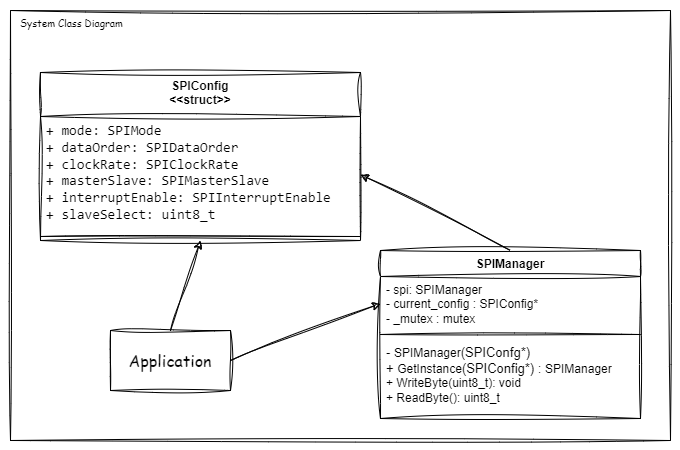

The diagram above was exported from draw.io. Its source (the exported page's mxGraphModel, read from the mxfile embedded in the PNG):
<mxGraphModel dx="2589" dy="486" grid="1" gridSize="10" guides="1" tooltips="1" connect="1" arrows="1" fold="1" page="1" pageScale="1" pageWidth="850" pageHeight="1100" math="0" shadow="0">
  <root>
    <mxCell id="0" />
    <mxCell id="1" parent="0" />
    <mxCell id="2" value="&lt;font face=&quot;Comic Sans MS&quot; style=&quot;font-size: 10px;&quot;&gt;System Class Diagram&lt;/font&gt;" style="rounded=0;whiteSpace=wrap;html=1;verticalAlign=top;align=left;spacingLeft=8;fontSize=10;sketch=1;curveFitting=1;jiggle=2;" vertex="1" parent="1">
      <mxGeometry x="180" y="50" width="660" height="430" as="geometry" />
    </mxCell>
    <mxCell id="3" value="SPIManager" style="swimlane;fontStyle=1;align=center;verticalAlign=top;childLayout=stackLayout;horizontal=1;startSize=26;horizontalStack=0;resizeParent=1;resizeParentMax=0;resizeLast=0;collapsible=1;marginBottom=0;whiteSpace=wrap;html=1;swimlaneLine=1;fillColor=none;sketch=1;curveFitting=1;jiggle=2;" vertex="1" parent="1">
      <mxGeometry x="550" y="290" width="260" height="168" as="geometry">
        <mxRectangle x="305" y="150" width="80" height="30" as="alternateBounds" />
      </mxGeometry>
    </mxCell>
    <mxCell id="4" value="- spi:&amp;nbsp;&lt;span style=&quot;text-align: center;&quot;&gt;SPIManager&lt;/span&gt;&lt;div&gt;&lt;span style=&quot;text-align: center;&quot;&gt;- current_config : SPIConfig*&amp;nbsp;&lt;/span&gt;&lt;/div&gt;&lt;div&gt;&lt;span style=&quot;text-align: center;&quot;&gt;- _mutex : mutex&lt;/span&gt;&lt;/div&gt;" style="text;align=left;verticalAlign=top;spacingLeft=4;spacingRight=4;overflow=hidden;rotatable=0;points=[[0,0.5],[1,0.5]];portConstraint=eastwest;whiteSpace=wrap;html=1;sketch=1;curveFitting=1;jiggle=2;" vertex="1" parent="3">
      <mxGeometry y="26" width="260" height="54" as="geometry" />
    </mxCell>
    <mxCell id="5" value="" style="line;strokeWidth=1;align=left;verticalAlign=middle;spacingTop=-1;spacingLeft=3;spacingRight=3;rotatable=0;labelPosition=right;points=[];portConstraint=eastwest;sketch=1;curveFitting=1;jiggle=2;" vertex="1" parent="3">
      <mxGeometry y="80" width="260" height="8" as="geometry" />
    </mxCell>
    <mxCell id="6" value="&lt;div&gt;&lt;span style=&quot;background-color: initial;&quot;&gt;&lt;font style=&quot;font-size: 13px;&quot;&gt;-&amp;nbsp;&lt;/font&gt;&lt;/span&gt;&lt;span style=&quot;text-align: center;&quot;&gt;SPIManager&lt;/span&gt;&lt;span style=&quot;background-color: initial;&quot;&gt;&lt;font style=&quot;font-size: 13px;&quot;&gt;(SPIConfg*)&amp;nbsp;&lt;/font&gt;&lt;/span&gt;&lt;/div&gt;&lt;div&gt;&lt;span style=&quot;text-align: center; background-color: initial;&quot;&gt;&lt;font style=&quot;font-size: 13px;&quot;&gt;+ &lt;/font&gt;GetInstance&lt;/span&gt;&lt;span style=&quot;text-align: center; background-color: initial;&quot;&gt;&lt;font style=&quot;font-size: 13px;&quot;&gt;(SPIConfig*) :&amp;nbsp;&lt;/font&gt;&lt;/span&gt;&lt;span style=&quot;text-align: center; background-color: initial;&quot;&gt;SPIManager&lt;/span&gt;&lt;/div&gt;&lt;div&gt;+ WriteByte(uint8_t): void&lt;/div&gt;&lt;div&gt;+ ReadByte(): uint8_t&amp;nbsp;&lt;/div&gt;" style="text;align=left;verticalAlign=top;spacingLeft=4;spacingRight=4;overflow=hidden;rotatable=0;points=[[0,0.5],[1,0.5]];portConstraint=eastwest;whiteSpace=wrap;html=1;sketch=1;curveFitting=1;jiggle=2;" vertex="1" parent="3">
      <mxGeometry y="88" width="260" height="80" as="geometry" />
    </mxCell>
    <mxCell id="7" value="Application" style="rounded=0;whiteSpace=wrap;html=1;fontFamily=Comic Sans MS;fontSize=16;sketch=1;curveFitting=1;jiggle=2;" vertex="1" parent="1">
      <mxGeometry x="280" y="370" width="120" height="60" as="geometry" />
    </mxCell>
    <mxCell id="8" value="" style="endArrow=classic;html=1;rounded=0;entryX=0;entryY=0.5;entryDx=0;entryDy=0;exitX=1;exitY=0.5;exitDx=0;exitDy=0;sketch=1;curveFitting=1;jiggle=2;" edge="1" source="7" target="4" parent="1">
      <mxGeometry width="50" height="50" relative="1" as="geometry">
        <mxPoint x="330" y="220" as="sourcePoint" />
        <mxPoint x="380" y="170" as="targetPoint" />
      </mxGeometry>
    </mxCell>
    <mxCell id="9" value="SPIConfig&lt;div&gt;&amp;lt;&amp;lt;struct&amp;gt;&amp;gt;&lt;/div&gt;" style="swimlane;fontStyle=1;align=center;verticalAlign=top;childLayout=stackLayout;horizontal=1;startSize=44;horizontalStack=0;resizeParent=1;resizeParentMax=0;resizeLast=0;collapsible=1;marginBottom=0;whiteSpace=wrap;html=1;swimlaneLine=1;fillColor=none;sketch=1;curveFitting=1;jiggle=2;" vertex="1" parent="1">
      <mxGeometry x="210" y="112" width="320" height="168" as="geometry">
        <mxRectangle x="305" y="150" width="80" height="30" as="alternateBounds" />
      </mxGeometry>
    </mxCell>
    <mxCell id="10" value="&lt;div style=&quot;font-family: Consolas, &amp;quot;Courier New&amp;quot;, monospace; font-size: 14px; white-space: pre;&quot;&gt;+ mode: &lt;span style=&quot;background-color: initial;&quot;&gt;SPIMode&lt;/span&gt;&lt;/div&gt;&lt;div style=&quot;font-family: Consolas, &amp;quot;Courier New&amp;quot;, monospace; font-size: 14px; white-space: pre;&quot;&gt;&lt;span style=&quot;background-color: initial;&quot;&gt;+ &lt;/span&gt;dataOrder: &lt;span style=&quot;background-color: initial;&quot;&gt;SPIDataOrder &lt;/span&gt;&lt;/div&gt;&lt;div style=&quot;font-family: Consolas, &amp;quot;Courier New&amp;quot;, monospace; font-size: 14px; white-space: pre;&quot;&gt;&lt;span style=&quot;background-color: initial;&quot;&gt;+ &lt;/span&gt;clockRate: &lt;span style=&quot;background-color: initial;&quot;&gt;SPIClockRate &lt;/span&gt;&lt;/div&gt;&lt;div style=&quot;font-family: Consolas, &amp;quot;Courier New&amp;quot;, monospace; font-size: 14px; white-space: pre;&quot;&gt;&lt;span style=&quot;background-color: initial;&quot;&gt;+ &lt;/span&gt;masterSlave: &lt;span style=&quot;background-color: initial;&quot;&gt;SPIMasterSlave &lt;/span&gt;&lt;/div&gt;&lt;div style=&quot;font-family: Consolas, &amp;quot;Courier New&amp;quot;, monospace; font-size: 14px; white-space: pre;&quot;&gt;&lt;span style=&quot;background-color: initial;&quot;&gt;+ &lt;/span&gt;interruptEnable: &lt;span style=&quot;background-color: initial;&quot;&gt;SPIInterruptEnable &lt;/span&gt;&lt;/div&gt;&lt;div style=&quot;font-family: Consolas, &amp;quot;Courier New&amp;quot;, monospace; font-size: 14px; white-space: pre;&quot;&gt;&lt;span style=&quot;background-color: initial;&quot;&gt;+ &lt;/span&gt;slaveSelect: &lt;span style=&quot;background-color: initial;&quot;&gt;uint8_t &lt;/span&gt;&lt;/div&gt;" style="text;align=left;verticalAlign=top;spacingLeft=4;spacingRight=4;overflow=hidden;rotatable=0;points=[[0,0.5],[1,0.5]];portConstraint=eastwest;whiteSpace=wrap;html=1;sketch=1;curveFitting=1;jiggle=2;" vertex="1" parent="9">
      <mxGeometry y="44" width="320" height="116" as="geometry" />
    </mxCell>
    <mxCell id="11" value="" style="line;strokeWidth=1;align=left;verticalAlign=middle;spacingTop=-1;spacingLeft=3;spacingRight=3;rotatable=0;labelPosition=right;points=[];portConstraint=eastwest;sketch=1;curveFitting=1;jiggle=2;" vertex="1" parent="9">
      <mxGeometry y="160" width="320" height="8" as="geometry" />
    </mxCell>
    <mxCell id="12" value="" style="endArrow=classic;html=1;rounded=0;entryX=0.5;entryY=1;entryDx=0;entryDy=0;exitX=0.5;exitY=0;exitDx=0;exitDy=0;sketch=1;curveFitting=1;jiggle=2;" edge="1" source="7" target="9" parent="1">
      <mxGeometry width="50" height="50" relative="1" as="geometry">
        <mxPoint x="-20" y="390" as="sourcePoint" />
        <mxPoint x="511" y="353" as="targetPoint" />
      </mxGeometry>
    </mxCell>
    <mxCell id="13" value="" style="endArrow=classic;html=1;rounded=0;exitX=0.5;exitY=0;exitDx=0;exitDy=0;entryX=1;entryY=0.5;entryDx=0;entryDy=0;sketch=1;curveFitting=1;jiggle=2;" edge="1" source="3" target="10" parent="1">
      <mxGeometry width="50" height="50" relative="1" as="geometry">
        <mxPoint x="410" y="410" as="sourcePoint" />
        <mxPoint x="550" y="10" as="targetPoint" />
      </mxGeometry>
    </mxCell>
    <mxCell id="14" value="" style="rounded=0;whiteSpace=wrap;html=1;verticalAlign=top;align=left;spacingLeft=8;fontSize=10;fillColor=none;strokeColor=none;sketch=1;curveFitting=1;jiggle=2;" vertex="1" parent="1">
      <mxGeometry x="170" y="40" width="680" height="450" as="geometry" />
    </mxCell>
  </root>
</mxGraphModel>